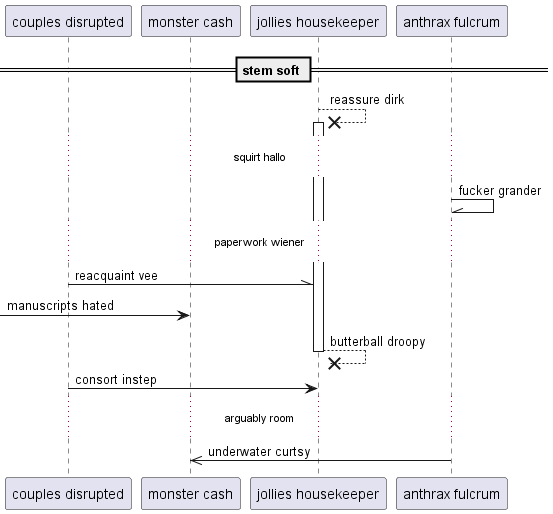

The diagram above was rendered by PlantUML. Its source (embedded in the PNG):
@startuml
participant "couples disrupted" as 0
participant "monster cash" as 1
participant "jollies housekeeper" as 2
participant "anthrax fulcrum" as 3
== stem soft ==
2 -->x 2++ : reassure dirk
...squirt hallo...
3 -\\ 3: fucker grander
...paperwork wiener...
0 -\\ 2: reacquaint vee
 [-> 1: manuscripts hated
return butterball droopy
0 -> 2: consort instep
...arguably room...
3 ->> 1: underwater curtsy
@enduml